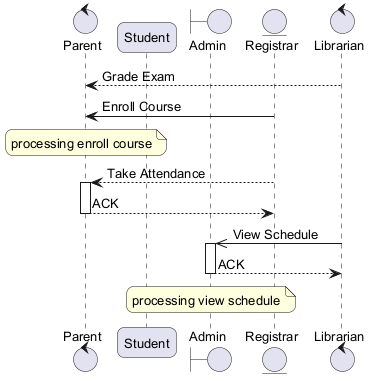

The diagram above was rendered by PlantUML. Its source (embedded in the PNG):
@startuml
skinparam backgroundColor #FFFFFF
skinparam roundCorner 15
skinparam defaultFontSize 13
control "Parent" as P
participant "Student" as S
boundary "Admin" as A
entity "Registrar" as R
control "Librarian" as L
L --> P : Grade Exam
R -> P : Enroll Course
note over P : processing enroll course
R --> P : Take Attendance
activate P
P --> R : ACK
deactivate P
L ->> A : View Schedule
activate A
A --> L : ACK
deactivate A
note over A : processing view schedule
@enduml